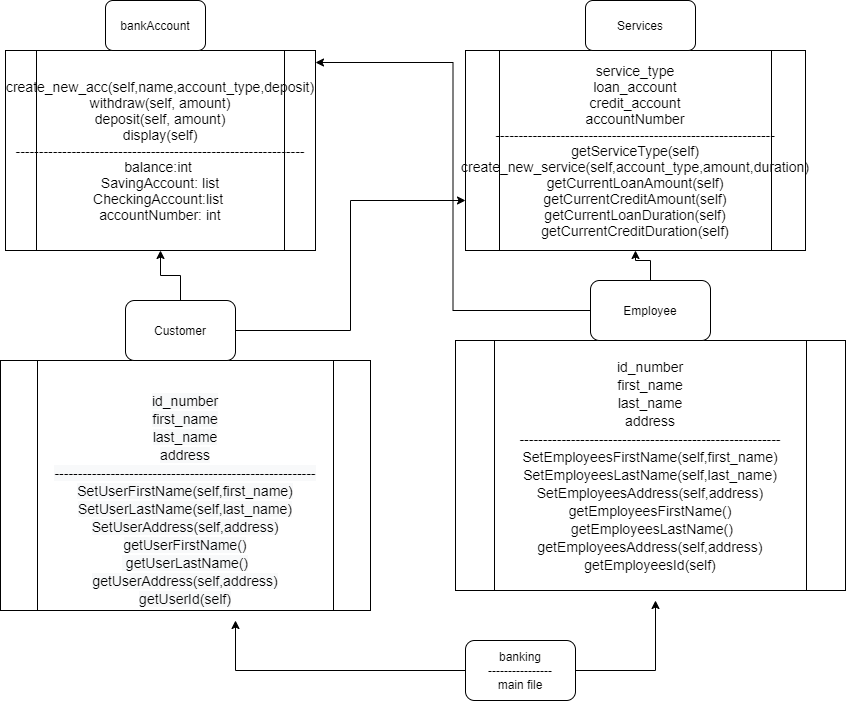

The diagram above was exported from draw.io. Its source (the exported page's mxGraphModel, read from the mxfile embedded in the PNG):
<mxGraphModel dx="2512" dy="794" grid="1" gridSize="10" guides="1" tooltips="1" connect="1" arrows="1" fold="1" page="1" pageScale="1" pageWidth="850" pageHeight="1100" math="0" shadow="0">
  <root>
    <mxCell id="0" />
    <mxCell id="1" parent="0" />
    <mxCell id="D-dnrn4FpFbykN2LhFEK-32" value="&lt;font&gt;&lt;font style=&quot;font-size: 14px&quot;&gt;create_new_acc(self,name,account_type,deposit)&lt;br&gt;withdraw(self, amount)&lt;br&gt;deposit(self, amount)&lt;br&gt;display(self)&lt;br&gt;--------------------------------------------------------------&lt;br&gt;balance:int&amp;nbsp;&lt;br&gt;SavingAccount: list&lt;br&gt;CheckingAccount:list&amp;nbsp;&lt;br&gt;accountNumber: int&lt;/font&gt;&lt;br&gt;&lt;/font&gt;" style="shape=process;whiteSpace=wrap;html=1;backgroundOutline=1;" parent="1" vertex="1">
      <mxGeometry y="60" width="310" height="200" as="geometry" />
    </mxCell>
    <mxCell id="D-dnrn4FpFbykN2LhFEK-33" value="&lt;font style=&quot;font-size: 14px&quot;&gt;service_type&lt;br&gt;loan_account&lt;br&gt;credit_account&lt;br&gt;accountNumber&lt;br&gt;------------------------------------------------------------&lt;br&gt;getServiceType(self)&lt;br&gt;create_new_service(self,account_type,amount,duration)&lt;br&gt;getCurrentLoanAmount(self)&lt;br&gt;getCurrentCreditAmount(self)&lt;br&gt;getCurrentLoanDuration(self)&lt;br&gt;getCurrentCreditDuration(self)&lt;/font&gt;" style="shape=process;whiteSpace=wrap;html=1;backgroundOutline=1;" parent="1" vertex="1">
      <mxGeometry x="460" y="60" width="340" height="200" as="geometry" />
    </mxCell>
    <mxCell id="D-dnrn4FpFbykN2LhFEK-34" value="bankAccount" style="rounded=1;whiteSpace=wrap;html=1;" parent="1" vertex="1">
      <mxGeometry x="100" y="10" width="100" height="50" as="geometry" />
    </mxCell>
    <mxCell id="D-dnrn4FpFbykN2LhFEK-35" value="Services" style="rounded=1;whiteSpace=wrap;html=1;" parent="1" vertex="1">
      <mxGeometry x="580" y="10" width="110" height="50" as="geometry" />
    </mxCell>
    <mxCell id="D-dnrn4FpFbykN2LhFEK-36" value="&lt;font style=&quot;font-size: 14px&quot;&gt;id_number&lt;br&gt;first_name&lt;br&gt;last_name&lt;br&gt;address&lt;br&gt;--------------------------------------------------------&lt;br&gt;SetEmployeesFirstName(self,first_name)&lt;br&gt;SetEmployeesLastName(self,last_name)&lt;br&gt;SetEmployeesAddress(self,address)&lt;br&gt;getEmployeesFirstName()&lt;br&gt;&amp;nbsp;getEmployeesLastName()&lt;br&gt;getEmployeesAddress(self,address)&lt;br&gt;getEmployeesId(self)&lt;/font&gt;" style="shape=process;whiteSpace=wrap;html=1;backgroundOutline=1;fontSize=15;" parent="1" vertex="1">
      <mxGeometry x="450" y="350" width="390" height="250" as="geometry" />
    </mxCell>
    <mxCell id="D-dnrn4FpFbykN2LhFEK-44" value="" style="edgeStyle=orthogonalEdgeStyle;rounded=0;orthogonalLoop=1;jettySize=auto;html=1;" parent="1" source="D-dnrn4FpFbykN2LhFEK-37" target="D-dnrn4FpFbykN2LhFEK-33" edge="1">
      <mxGeometry relative="1" as="geometry" />
    </mxCell>
    <mxCell id="D-dnrn4FpFbykN2LhFEK-46" style="edgeStyle=orthogonalEdgeStyle;rounded=0;orthogonalLoop=1;jettySize=auto;html=1;entryX=1;entryY=0.06;entryDx=0;entryDy=0;entryPerimeter=0;" parent="1" source="D-dnrn4FpFbykN2LhFEK-37" target="D-dnrn4FpFbykN2LhFEK-32" edge="1">
      <mxGeometry relative="1" as="geometry" />
    </mxCell>
    <mxCell id="D-dnrn4FpFbykN2LhFEK-37" value="Employee" style="rounded=1;whiteSpace=wrap;html=1;" parent="1" vertex="1">
      <mxGeometry x="585" y="290" width="120" height="60" as="geometry" />
    </mxCell>
    <mxCell id="D-dnrn4FpFbykN2LhFEK-38" value="&lt;br&gt;&lt;br&gt;&lt;span style=&quot;color: rgb(0 , 0 , 0) ; font-family: &amp;#34;helvetica&amp;#34; ; font-size: 14px ; font-style: normal ; font-weight: 400 ; letter-spacing: normal ; text-align: center ; text-indent: 0px ; text-transform: none ; word-spacing: 0px ; background-color: rgb(248 , 249 , 250) ; display: inline ; float: none&quot;&gt;id_number&lt;/span&gt;&lt;br style=&quot;color: rgb(0 , 0 , 0) ; font-family: &amp;#34;helvetica&amp;#34; ; font-size: 14px ; font-style: normal ; font-weight: 400 ; letter-spacing: normal ; text-align: center ; text-indent: 0px ; text-transform: none ; word-spacing: 0px ; background-color: rgb(248 , 249 , 250)&quot;&gt;&lt;span style=&quot;color: rgb(0 , 0 , 0) ; font-family: &amp;#34;helvetica&amp;#34; ; font-size: 14px ; font-style: normal ; font-weight: 400 ; letter-spacing: normal ; text-align: center ; text-indent: 0px ; text-transform: none ; word-spacing: 0px ; background-color: rgb(248 , 249 , 250) ; display: inline ; float: none&quot;&gt;first_name&lt;/span&gt;&lt;br style=&quot;color: rgb(0 , 0 , 0) ; font-family: &amp;#34;helvetica&amp;#34; ; font-size: 14px ; font-style: normal ; font-weight: 400 ; letter-spacing: normal ; text-align: center ; text-indent: 0px ; text-transform: none ; word-spacing: 0px ; background-color: rgb(248 , 249 , 250)&quot;&gt;&lt;span style=&quot;color: rgb(0 , 0 , 0) ; font-family: &amp;#34;helvetica&amp;#34; ; font-size: 14px ; font-style: normal ; font-weight: 400 ; letter-spacing: normal ; text-align: center ; text-indent: 0px ; text-transform: none ; word-spacing: 0px ; background-color: rgb(248 , 249 , 250) ; display: inline ; float: none&quot;&gt;last_name&lt;/span&gt;&lt;br style=&quot;color: rgb(0 , 0 , 0) ; font-family: &amp;#34;helvetica&amp;#34; ; font-size: 14px ; font-style: normal ; font-weight: 400 ; letter-spacing: normal ; text-align: center ; text-indent: 0px ; text-transform: none ; word-spacing: 0px ; background-color: rgb(248 , 249 , 250)&quot;&gt;&lt;span style=&quot;color: rgb(0 , 0 , 0) ; font-family: &amp;#34;helvetica&amp;#34; ; font-size: 14px ; font-style: normal ; font-weight: 400 ; letter-spacing: normal ; text-align: center ; text-indent: 0px ; text-transform: none ; word-spacing: 0px ; background-color: rgb(248 , 249 , 250) ; display: inline ; float: none&quot;&gt;address&lt;/span&gt;&lt;br style=&quot;color: rgb(0 , 0 , 0) ; font-family: &amp;#34;helvetica&amp;#34; ; font-size: 14px ; font-style: normal ; font-weight: 400 ; letter-spacing: normal ; text-align: center ; text-indent: 0px ; text-transform: none ; word-spacing: 0px ; background-color: rgb(248 , 249 , 250)&quot;&gt;&lt;span style=&quot;color: rgb(0 , 0 , 0) ; font-family: &amp;#34;helvetica&amp;#34; ; font-size: 14px ; font-style: normal ; font-weight: 400 ; letter-spacing: normal ; text-align: center ; text-indent: 0px ; text-transform: none ; word-spacing: 0px ; background-color: rgb(248 , 249 , 250) ; display: inline ; float: none&quot;&gt;--------------------------------------------------------&lt;/span&gt;&lt;br style=&quot;color: rgb(0 , 0 , 0) ; font-family: &amp;#34;helvetica&amp;#34; ; font-size: 14px ; font-style: normal ; font-weight: 400 ; letter-spacing: normal ; text-align: center ; text-indent: 0px ; text-transform: none ; word-spacing: 0px ; background-color: rgb(248 , 249 , 250)&quot;&gt;&lt;span style=&quot;color: rgb(0 , 0 , 0) ; font-family: &amp;#34;helvetica&amp;#34; ; font-size: 14px ; font-style: normal ; font-weight: 400 ; letter-spacing: normal ; text-align: center ; text-indent: 0px ; text-transform: none ; word-spacing: 0px ; background-color: rgb(248 , 249 , 250) ; display: inline ; float: none&quot;&gt;SetUserFirstName(self,first_name)&lt;/span&gt;&lt;br style=&quot;color: rgb(0 , 0 , 0) ; font-family: &amp;#34;helvetica&amp;#34; ; font-size: 14px ; font-style: normal ; font-weight: 400 ; letter-spacing: normal ; text-align: center ; text-indent: 0px ; text-transform: none ; word-spacing: 0px ; background-color: rgb(248 , 249 , 250)&quot;&gt;&lt;span style=&quot;color: rgb(0 , 0 , 0) ; font-family: &amp;#34;helvetica&amp;#34; ; font-size: 14px ; font-style: normal ; font-weight: 400 ; letter-spacing: normal ; text-align: center ; text-indent: 0px ; text-transform: none ; word-spacing: 0px ; background-color: rgb(248 , 249 , 250) ; display: inline ; float: none&quot;&gt;SetUserLastName(self,last_name)&lt;/span&gt;&lt;br style=&quot;color: rgb(0 , 0 , 0) ; font-family: &amp;#34;helvetica&amp;#34; ; font-size: 14px ; font-style: normal ; font-weight: 400 ; letter-spacing: normal ; text-align: center ; text-indent: 0px ; text-transform: none ; word-spacing: 0px ; background-color: rgb(248 , 249 , 250)&quot;&gt;&lt;span style=&quot;color: rgb(0 , 0 , 0) ; font-family: &amp;#34;helvetica&amp;#34; ; font-size: 14px ; font-style: normal ; font-weight: 400 ; letter-spacing: normal ; text-align: center ; text-indent: 0px ; text-transform: none ; word-spacing: 0px ; background-color: rgb(248 , 249 , 250) ; display: inline ; float: none&quot;&gt;SetUserAddress(self,address)&lt;/span&gt;&lt;br style=&quot;color: rgb(0 , 0 , 0) ; font-family: &amp;#34;helvetica&amp;#34; ; font-size: 14px ; font-style: normal ; font-weight: 400 ; letter-spacing: normal ; text-align: center ; text-indent: 0px ; text-transform: none ; word-spacing: 0px ; background-color: rgb(248 , 249 , 250)&quot;&gt;&lt;span style=&quot;color: rgb(0 , 0 , 0) ; font-family: &amp;#34;helvetica&amp;#34; ; font-size: 14px ; font-style: normal ; font-weight: 400 ; letter-spacing: normal ; text-align: center ; text-indent: 0px ; text-transform: none ; word-spacing: 0px ; background-color: rgb(248 , 249 , 250) ; display: inline ; float: none&quot;&gt;getUserFirstName()&lt;/span&gt;&lt;br style=&quot;color: rgb(0 , 0 , 0) ; font-family: &amp;#34;helvetica&amp;#34; ; font-size: 14px ; font-style: normal ; font-weight: 400 ; letter-spacing: normal ; text-align: center ; text-indent: 0px ; text-transform: none ; word-spacing: 0px ; background-color: rgb(248 , 249 , 250)&quot;&gt;&lt;span style=&quot;color: rgb(0 , 0 , 0) ; font-family: &amp;#34;helvetica&amp;#34; ; font-size: 14px ; font-style: normal ; font-weight: 400 ; letter-spacing: normal ; text-align: center ; text-indent: 0px ; text-transform: none ; word-spacing: 0px ; background-color: rgb(248 , 249 , 250) ; display: inline ; float: none&quot;&gt;&amp;nbsp;getUserLastName()&lt;/span&gt;&lt;br style=&quot;color: rgb(0 , 0 , 0) ; font-family: &amp;#34;helvetica&amp;#34; ; font-size: 14px ; font-style: normal ; font-weight: 400 ; letter-spacing: normal ; text-align: center ; text-indent: 0px ; text-transform: none ; word-spacing: 0px ; background-color: rgb(248 , 249 , 250)&quot;&gt;&lt;span style=&quot;color: rgb(0 , 0 , 0) ; font-family: &amp;#34;helvetica&amp;#34; ; font-size: 14px ; font-style: normal ; font-weight: 400 ; letter-spacing: normal ; text-align: center ; text-indent: 0px ; text-transform: none ; word-spacing: 0px ; background-color: rgb(248 , 249 , 250) ; display: inline ; float: none&quot;&gt;getUserAddress(self,address)&lt;/span&gt;&lt;br style=&quot;color: rgb(0 , 0 , 0) ; font-family: &amp;#34;helvetica&amp;#34; ; font-size: 14px ; font-style: normal ; font-weight: 400 ; letter-spacing: normal ; text-align: center ; text-indent: 0px ; text-transform: none ; word-spacing: 0px ; background-color: rgb(248 , 249 , 250)&quot;&gt;&lt;span style=&quot;color: rgb(0 , 0 , 0) ; font-family: &amp;#34;helvetica&amp;#34; ; font-size: 14px ; font-style: normal ; font-weight: 400 ; letter-spacing: normal ; text-align: center ; text-indent: 0px ; text-transform: none ; word-spacing: 0px ; background-color: rgb(248 , 249 , 250) ; display: inline ; float: none&quot;&gt;getUserId(self)&lt;/span&gt;&lt;br&gt;" style="shape=process;whiteSpace=wrap;html=1;backgroundOutline=1;" parent="1" vertex="1">
      <mxGeometry x="-5" y="370" width="370" height="250" as="geometry" />
    </mxCell>
    <mxCell id="D-dnrn4FpFbykN2LhFEK-43" style="edgeStyle=orthogonalEdgeStyle;rounded=0;orthogonalLoop=1;jettySize=auto;html=1;entryX=0;entryY=0.75;entryDx=0;entryDy=0;" parent="1" source="D-dnrn4FpFbykN2LhFEK-39" target="D-dnrn4FpFbykN2LhFEK-33" edge="1">
      <mxGeometry relative="1" as="geometry" />
    </mxCell>
    <mxCell id="D-dnrn4FpFbykN2LhFEK-45" value="" style="edgeStyle=orthogonalEdgeStyle;rounded=0;orthogonalLoop=1;jettySize=auto;html=1;" parent="1" source="D-dnrn4FpFbykN2LhFEK-39" target="D-dnrn4FpFbykN2LhFEK-32" edge="1">
      <mxGeometry relative="1" as="geometry" />
    </mxCell>
    <mxCell id="D-dnrn4FpFbykN2LhFEK-39" value="Customer" style="rounded=1;whiteSpace=wrap;html=1;" parent="1" vertex="1">
      <mxGeometry x="120" y="310" width="110" height="60" as="geometry" />
    </mxCell>
    <mxCell id="D-dnrn4FpFbykN2LhFEK-41" style="edgeStyle=orthogonalEdgeStyle;rounded=0;orthogonalLoop=1;jettySize=auto;html=1;" parent="1" source="D-dnrn4FpFbykN2LhFEK-40" edge="1">
      <mxGeometry relative="1" as="geometry">
        <mxPoint x="230" y="630" as="targetPoint" />
      </mxGeometry>
    </mxCell>
    <mxCell id="D-dnrn4FpFbykN2LhFEK-42" style="edgeStyle=orthogonalEdgeStyle;rounded=0;orthogonalLoop=1;jettySize=auto;html=1;" parent="1" source="D-dnrn4FpFbykN2LhFEK-40" edge="1">
      <mxGeometry relative="1" as="geometry">
        <mxPoint x="650" y="610" as="targetPoint" />
      </mxGeometry>
    </mxCell>
    <mxCell id="D-dnrn4FpFbykN2LhFEK-40" value="banking&lt;br&gt;----------------&lt;br&gt;main file" style="rounded=1;whiteSpace=wrap;html=1;" parent="1" vertex="1">
      <mxGeometry x="460" y="650" width="110" height="60" as="geometry" />
    </mxCell>
  </root>
</mxGraphModel>